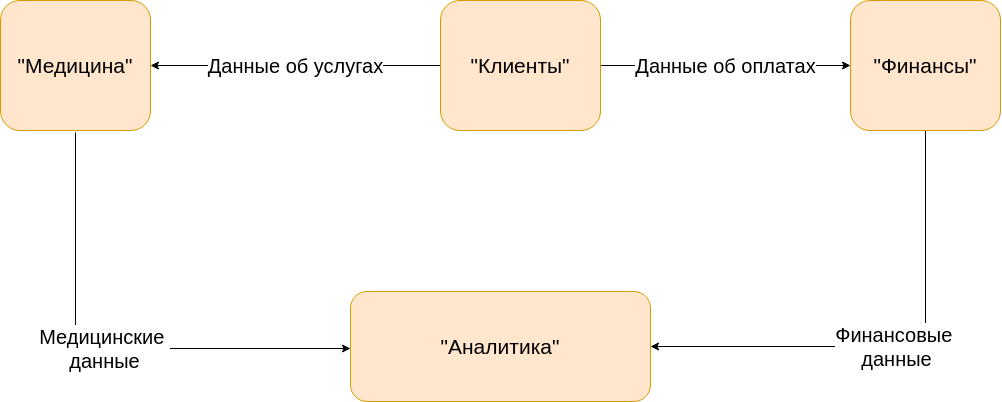

The diagram above was exported from draw.io. Its source (the exported page's mxGraphModel, read from the mxfile embedded in the PNG):
<mxGraphModel dx="2610" dy="1970" grid="1" gridSize="10" guides="1" tooltips="1" connect="1" arrows="1" fold="1" page="1" pageScale="1" pageWidth="827" pageHeight="1169" math="0" shadow="0">
  <root>
    <mxCell id="0" />
    <mxCell id="1" parent="0" />
    <mxCell id="sfBYvHpIxejYuUXZEIqR-1" value="Данные об услугах" style="edgeStyle=orthogonalEdgeStyle;rounded=0;orthogonalLoop=1;jettySize=auto;html=1;fontSize=20;" parent="1" source="TOkiLAXwRrcX-ecH6ybk-2" target="TOkiLAXwRrcX-ecH6ybk-5" edge="1">
      <mxGeometry relative="1" as="geometry" />
    </mxCell>
    <mxCell id="sfBYvHpIxejYuUXZEIqR-2" value="Данные об оплатах" style="edgeStyle=orthogonalEdgeStyle;rounded=0;orthogonalLoop=1;jettySize=auto;html=1;exitX=1;exitY=0.5;exitDx=0;exitDy=0;entryX=0;entryY=0.5;entryDx=0;entryDy=0;fontSize=20;" parent="1" source="TOkiLAXwRrcX-ecH6ybk-2" target="TOkiLAXwRrcX-ecH6ybk-7" edge="1">
      <mxGeometry relative="1" as="geometry">
        <mxPoint x="600" y="-690" as="targetPoint" />
      </mxGeometry>
    </mxCell>
    <mxCell id="TOkiLAXwRrcX-ecH6ybk-2" value="&lt;div&gt;&lt;span style=&quot;background-color: transparent; color: light-dark(rgb(0, 0, 0), rgb(255, 255, 255));&quot;&gt;&quot;Клиенты&quot;&lt;/span&gt;&lt;/div&gt;" style="rounded=1;whiteSpace=wrap;html=1;fillColor=#ffe6cc;strokeColor=#d79b00;fontSize=21;" parent="1" vertex="1">
      <mxGeometry x="300" y="-930" width="160" height="130" as="geometry" />
    </mxCell>
    <mxCell id="TOkiLAXwRrcX-ecH6ybk-5" value="&lt;div&gt;&lt;span style=&quot;background-color: transparent; color: light-dark(rgb(0, 0, 0), rgb(255, 255, 255));&quot;&gt;&quot;Медицина&quot;&lt;/span&gt;&lt;/div&gt;" style="rounded=1;whiteSpace=wrap;html=1;fillColor=#ffe6cc;strokeColor=#d79b00;fontSize=21;" parent="1" vertex="1">
      <mxGeometry x="-140" y="-930" width="150" height="130" as="geometry" />
    </mxCell>
    <mxCell id="TOkiLAXwRrcX-ecH6ybk-10" value="Финансовые&amp;nbsp;&lt;div&gt;данные&lt;/div&gt;" style="edgeStyle=orthogonalEdgeStyle;rounded=0;orthogonalLoop=1;jettySize=auto;html=1;exitX=0.5;exitY=1;exitDx=0;exitDy=0;entryX=1;entryY=0.5;entryDx=0;entryDy=0;fontSize=20;" parent="1" source="TOkiLAXwRrcX-ecH6ybk-7" target="TOkiLAXwRrcX-ecH6ybk-9" edge="1">
      <mxGeometry relative="1" as="geometry" />
    </mxCell>
    <mxCell id="TOkiLAXwRrcX-ecH6ybk-7" value="&lt;div&gt;&lt;span style=&quot;background-color: transparent; color: light-dark(rgb(0, 0, 0), rgb(255, 255, 255));&quot;&gt;&quot;Финансы&quot;&lt;/span&gt;&lt;/div&gt;" style="rounded=1;whiteSpace=wrap;html=1;fillColor=#ffe6cc;strokeColor=#d79b00;fontSize=21;" parent="1" vertex="1">
      <mxGeometry x="710" y="-930" width="150" height="130" as="geometry" />
    </mxCell>
    <mxCell id="TOkiLAXwRrcX-ecH6ybk-11" value="Медицинские&amp;nbsp;&lt;div&gt;данные&lt;/div&gt;" style="edgeStyle=orthogonalEdgeStyle;rounded=0;orthogonalLoop=1;jettySize=auto;html=1;fontSize=20;entryX=0;entryY=0.5;entryDx=0;entryDy=0;exitX=0.5;exitY=1;exitDx=0;exitDy=0;" parent="1" edge="1">
      <mxGeometry relative="1" as="geometry">
        <mxPoint x="-65" y="-798" as="sourcePoint" />
        <mxPoint x="210" y="-582" as="targetPoint" />
        <Array as="points">
          <mxPoint x="-65" y="-582" />
        </Array>
      </mxGeometry>
    </mxCell>
    <mxCell id="TOkiLAXwRrcX-ecH6ybk-9" value="&lt;div&gt;&lt;span style=&quot;background-color: transparent; color: light-dark(rgb(0, 0, 0), rgb(255, 255, 255));&quot;&gt;&quot;Аналитика&quot;&lt;/span&gt;&lt;/div&gt;" style="rounded=1;whiteSpace=wrap;html=1;fillColor=#ffe6cc;strokeColor=#d79b00;fontSize=21;" parent="1" vertex="1">
      <mxGeometry x="210" y="-639" width="300" height="110" as="geometry" />
    </mxCell>
  </root>
</mxGraphModel>